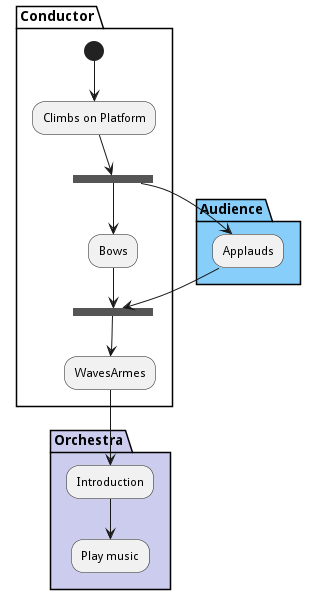

The diagram above was rendered by PlantUML. Its source (embedded in the PNG):
@startuml
partition Conductor {
	(*) --> "Climbs on Platform"
	--> === S1 ===
	--> Bows
}
partition Audience #LightSkyBlue {
	=== S1 === --> Applauds
}
partition Conductor {
	Bows --> === S2 ===
	--> WavesArmes
	Applauds --> === S2 ===
}
partition Orchestra #CCCCEE {
	WavesArmes --> Introduction
	--> "Play music"
}
@enduml